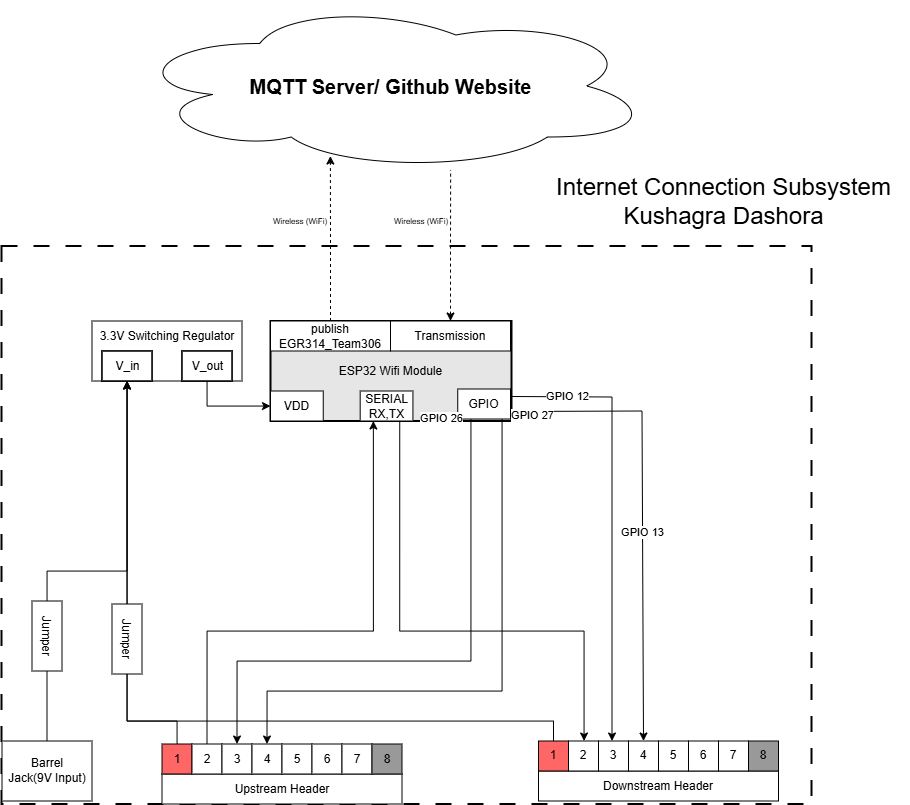

The diagram above was exported from draw.io. Its source (the exported page's mxGraphModel, read from the mxfile embedded in the PNG):
<mxGraphModel dx="106.5" dy="2060.5" grid="1" gridSize="10" guides="1" tooltips="1" connect="1" arrows="1" fold="1" page="1" pageScale="1.5" pageWidth="1169" pageHeight="827" background="#ffffff" math="0" shadow="0">
  <root>
    <mxCell id="0" style=";html=1;" />
    <mxCell id="1" style=";html=1;" parent="0" />
    <mxCell id="N2PSIaQydh4al0mc-H9a-1" value="" style="rounded=0;whiteSpace=wrap;html=1;dashed=1;dashPattern=8 8;strokeWidth=2;" vertex="1" parent="1">
      <mxGeometry x="2259.5" y="-285" width="810" height="558" as="geometry" />
    </mxCell>
    <mxCell id="N2PSIaQydh4al0mc-H9a-2" value="&lt;b&gt;&lt;font style=&quot;font-size: 20px&quot;&gt;MQTT Server/ Github Website&lt;/font&gt;&lt;/b&gt;" style="ellipse;shape=cloud;whiteSpace=wrap;html=1;" vertex="1" parent="1">
      <mxGeometry x="2387" y="-530" width="523" height="170" as="geometry" />
    </mxCell>
    <mxCell id="N2PSIaQydh4al0mc-H9a-3" style="edgeStyle=orthogonalEdgeStyle;rounded=0;orthogonalLoop=1;jettySize=auto;html=1;startArrow=classic;startFill=1;fontSize=8;entryX=0.615;entryY=0.994;entryDx=0;entryDy=0;entryPerimeter=0;endArrow=none;endFill=0;dashed=1;" edge="1" parent="1" source="N2PSIaQydh4al0mc-H9a-12" target="N2PSIaQydh4al0mc-H9a-2">
      <mxGeometry relative="1" as="geometry">
        <mxPoint x="2769.5" y="-320" as="targetPoint" />
      </mxGeometry>
    </mxCell>
    <mxCell id="N2PSIaQydh4al0mc-H9a-4" style="edgeStyle=orthogonalEdgeStyle;rounded=0;orthogonalLoop=1;jettySize=auto;html=1;entryX=0.385;entryY=0.912;entryDx=0;entryDy=0;entryPerimeter=0;startArrow=none;startFill=0;fontSize=8;dashed=1;" edge="1" parent="1" source="N2PSIaQydh4al0mc-H9a-11" target="N2PSIaQydh4al0mc-H9a-2">
      <mxGeometry relative="1" as="geometry" />
    </mxCell>
    <mxCell id="N2PSIaQydh4al0mc-H9a-5" value="&lt;div style=&quot;&quot;&gt;&lt;font style=&quot;font-size: 24px;&quot;&gt;Internet Connection Subsystem&lt;/font&gt;&lt;/div&gt;&lt;div style=&quot;&quot;&gt;&lt;font style=&quot;font-size: 24px;&quot;&gt;Kushagra Dashora&lt;/font&gt;&lt;/div&gt;" style="text;html=1;strokeColor=none;fillColor=none;align=center;verticalAlign=middle;whiteSpace=wrap;rounded=0;fontSize=16;" vertex="1" parent="1">
      <mxGeometry x="2796.5" y="-360" width="371" height="60" as="geometry" />
    </mxCell>
    <mxCell id="N2PSIaQydh4al0mc-H9a-6" value="&lt;div style=&quot;font-size: 8px&quot;&gt;Wireless (WiFi)&lt;/div&gt;" style="text;html=1;strokeColor=none;fillColor=none;align=center;verticalAlign=middle;whiteSpace=wrap;rounded=0;fontSize=8;rotation=0;" vertex="1" parent="1">
      <mxGeometry x="2528.5" y="-320" width="60" height="20" as="geometry" />
    </mxCell>
    <mxCell id="N2PSIaQydh4al0mc-H9a-7" value="&lt;div style=&quot;font-size: 8px&quot;&gt;Wireless (WiFi)&lt;/div&gt;" style="text;html=1;strokeColor=none;fillColor=none;align=center;verticalAlign=middle;whiteSpace=wrap;rounded=0;fontSize=8;rotation=0;" vertex="1" parent="1">
      <mxGeometry x="2649.5" y="-320" width="60" height="20" as="geometry" />
    </mxCell>
    <mxCell id="N2PSIaQydh4al0mc-H9a-8" value="ESP32 Wifi Module" style="rounded=0;whiteSpace=wrap;html=1;strokeWidth=2;fillColor=#E6E6E6;" vertex="1" parent="1">
      <mxGeometry x="2528.5" y="-210" width="241" height="100" as="geometry" />
    </mxCell>
    <mxCell id="N2PSIaQydh4al0mc-H9a-9" style="edgeStyle=orthogonalEdgeStyle;rounded=0;orthogonalLoop=1;jettySize=auto;html=1;exitX=0.75;exitY=1;exitDx=0;exitDy=0;" edge="1" parent="1" source="N2PSIaQydh4al0mc-H9a-10" target="N2PSIaQydh4al0mc-H9a-26">
      <mxGeometry relative="1" as="geometry">
        <Array as="points">
          <mxPoint x="2658" y="100" />
          <mxPoint x="2842" y="100" />
        </Array>
      </mxGeometry>
    </mxCell>
    <mxCell id="N2PSIaQydh4al0mc-H9a-10" value="&lt;div&gt;SERIAL&lt;/div&gt;RX,TX" style="rounded=0;whiteSpace=wrap;html=1;" vertex="1" parent="1">
      <mxGeometry x="2618.178899082569" y="-140" width="52.75229357798166" height="30" as="geometry" />
    </mxCell>
    <mxCell id="N2PSIaQydh4al0mc-H9a-11" value="&lt;div&gt;publish&lt;/div&gt;EGR314_Team306" style="rounded=0;whiteSpace=wrap;html=1;" vertex="1" parent="1">
      <mxGeometry x="2528.5" y="-210" width="120" height="30" as="geometry" />
    </mxCell>
    <mxCell id="N2PSIaQydh4al0mc-H9a-12" value="&lt;div&gt;Transmission&lt;/div&gt;" style="rounded=0;whiteSpace=wrap;html=1;" vertex="1" parent="1">
      <mxGeometry x="2648.5" y="-210" width="120" height="30" as="geometry" />
    </mxCell>
    <mxCell id="N2PSIaQydh4al0mc-H9a-13" value="" style="group" connectable="0" vertex="1" parent="1">
      <mxGeometry x="2420" y="213" width="240" height="60" as="geometry" />
    </mxCell>
    <mxCell id="N2PSIaQydh4al0mc-H9a-14" value="Upstream Header" style="rounded=1;whiteSpace=wrap;html=1;fillColor=#FFFFFF;strokeColor=#000000;arcSize=0;" vertex="1" parent="N2PSIaQydh4al0mc-H9a-13">
      <mxGeometry y="30" width="240" height="30" as="geometry" />
    </mxCell>
    <mxCell id="N2PSIaQydh4al0mc-H9a-15" value="1" style="rounded=0;whiteSpace=wrap;html=1;strokeColor=#000000;fillColor=light-dark(#FF6666,var(--ge-dark-color, #121212));" vertex="1" parent="N2PSIaQydh4al0mc-H9a-13">
      <mxGeometry width="30" height="30" as="geometry" />
    </mxCell>
    <mxCell id="N2PSIaQydh4al0mc-H9a-16" value="2" style="rounded=0;whiteSpace=wrap;html=1;strokeColor=#000000;fillColor=light-dark(#FFFFFF,var(--ge-dark-color, #121212));" vertex="1" parent="N2PSIaQydh4al0mc-H9a-13">
      <mxGeometry x="30" width="30" height="30" as="geometry" />
    </mxCell>
    <mxCell id="N2PSIaQydh4al0mc-H9a-17" value="3" style="rounded=0;whiteSpace=wrap;html=1;strokeColor=#000000;fillColor=light-dark(#FFFFFF,var(--ge-dark-color, #121212));" vertex="1" parent="N2PSIaQydh4al0mc-H9a-13">
      <mxGeometry x="60" width="30" height="30" as="geometry" />
    </mxCell>
    <mxCell id="N2PSIaQydh4al0mc-H9a-18" value="4" style="rounded=0;whiteSpace=wrap;html=1;strokeColor=#000000;fillColor=light-dark(#FFFFFF,var(--ge-dark-color, #121212));" vertex="1" parent="N2PSIaQydh4al0mc-H9a-13">
      <mxGeometry x="90" width="30" height="30" as="geometry" />
    </mxCell>
    <mxCell id="N2PSIaQydh4al0mc-H9a-19" value="5" style="rounded=0;whiteSpace=wrap;html=1;strokeColor=#000000;fillColor=light-dark(#FFFFFF,var(--ge-dark-color, #121212));" vertex="1" parent="N2PSIaQydh4al0mc-H9a-13">
      <mxGeometry x="120" width="30" height="30" as="geometry" />
    </mxCell>
    <mxCell id="N2PSIaQydh4al0mc-H9a-20" value="6" style="rounded=0;whiteSpace=wrap;html=1;strokeColor=#000000;fillColor=light-dark(#FFFFFF,var(--ge-dark-color, #121212));" vertex="1" parent="N2PSIaQydh4al0mc-H9a-13">
      <mxGeometry x="150" width="30" height="30" as="geometry" />
    </mxCell>
    <mxCell id="N2PSIaQydh4al0mc-H9a-21" value="7" style="rounded=0;whiteSpace=wrap;html=1;strokeColor=#000000;fillColor=light-dark(#FFFFFF,var(--ge-dark-color, #121212));" vertex="1" parent="N2PSIaQydh4al0mc-H9a-13">
      <mxGeometry x="180" width="30" height="30" as="geometry" />
    </mxCell>
    <mxCell id="N2PSIaQydh4al0mc-H9a-22" value="8" style="rounded=0;whiteSpace=wrap;html=1;strokeColor=#000000;fillColor=light-dark(#999999,var(--ge-dark-color, #121212));" vertex="1" parent="N2PSIaQydh4al0mc-H9a-13">
      <mxGeometry x="210" width="30" height="30" as="geometry" />
    </mxCell>
    <mxCell id="N2PSIaQydh4al0mc-H9a-23" value="d" style="group" connectable="0" vertex="1" parent="1">
      <mxGeometry x="2796.5" y="210" width="240" height="60" as="geometry" />
    </mxCell>
    <mxCell id="N2PSIaQydh4al0mc-H9a-24" value="Down&lt;span style=&quot;background-color: transparent; color: light-dark(rgb(0, 0, 0), rgb(255, 255, 255));&quot;&gt;stream Header&lt;/span&gt;" style="rounded=1;whiteSpace=wrap;html=1;fillColor=#FFFFFF;strokeColor=#000000;arcSize=0;" vertex="1" parent="N2PSIaQydh4al0mc-H9a-23">
      <mxGeometry y="30" width="240" height="30" as="geometry" />
    </mxCell>
    <mxCell id="N2PSIaQydh4al0mc-H9a-25" value="1" style="rounded=0;whiteSpace=wrap;html=1;strokeColor=#000000;fillColor=light-dark(#FF6666,var(--ge-dark-color, #121212));" vertex="1" parent="N2PSIaQydh4al0mc-H9a-23">
      <mxGeometry width="30" height="30" as="geometry" />
    </mxCell>
    <mxCell id="N2PSIaQydh4al0mc-H9a-26" value="2" style="rounded=0;whiteSpace=wrap;html=1;strokeColor=#000000;fillColor=light-dark(#FFFFFF,var(--ge-dark-color, #121212));" vertex="1" parent="N2PSIaQydh4al0mc-H9a-23">
      <mxGeometry x="30" width="30" height="30" as="geometry" />
    </mxCell>
    <mxCell id="N2PSIaQydh4al0mc-H9a-27" value="3" style="rounded=0;whiteSpace=wrap;html=1;strokeColor=#000000;fillColor=light-dark(#FFFFFF,var(--ge-dark-color, #121212));" vertex="1" parent="N2PSIaQydh4al0mc-H9a-23">
      <mxGeometry x="60" width="30" height="30" as="geometry" />
    </mxCell>
    <mxCell id="N2PSIaQydh4al0mc-H9a-28" value="4" style="rounded=0;whiteSpace=wrap;html=1;strokeColor=#000000;fillColor=light-dark(#FFFFFF,var(--ge-dark-color, #121212));" vertex="1" parent="N2PSIaQydh4al0mc-H9a-23">
      <mxGeometry x="90" width="30" height="30" as="geometry" />
    </mxCell>
    <mxCell id="N2PSIaQydh4al0mc-H9a-29" value="5" style="rounded=0;whiteSpace=wrap;html=1;strokeColor=#000000;fillColor=light-dark(#FFFFFF,var(--ge-dark-color, #121212));" vertex="1" parent="N2PSIaQydh4al0mc-H9a-23">
      <mxGeometry x="120" width="30" height="30" as="geometry" />
    </mxCell>
    <mxCell id="N2PSIaQydh4al0mc-H9a-30" value="6" style="rounded=0;whiteSpace=wrap;html=1;strokeColor=#000000;fillColor=light-dark(#FFFFFF,var(--ge-dark-color, #121212));" vertex="1" parent="N2PSIaQydh4al0mc-H9a-23">
      <mxGeometry x="150" width="30" height="30" as="geometry" />
    </mxCell>
    <mxCell id="N2PSIaQydh4al0mc-H9a-31" value="7" style="rounded=0;whiteSpace=wrap;html=1;strokeColor=#000000;fillColor=light-dark(#FFFFFF,var(--ge-dark-color, #121212));" vertex="1" parent="N2PSIaQydh4al0mc-H9a-23">
      <mxGeometry x="180" width="30" height="30" as="geometry" />
    </mxCell>
    <mxCell id="N2PSIaQydh4al0mc-H9a-32" value="8" style="rounded=0;whiteSpace=wrap;html=1;strokeColor=#000000;fillColor=light-dark(#999999,var(--ge-dark-color, #121212));" vertex="1" parent="N2PSIaQydh4al0mc-H9a-23">
      <mxGeometry x="210" width="30" height="30" as="geometry" />
    </mxCell>
    <mxCell id="N2PSIaQydh4al0mc-H9a-33" value="Barrel &lt;br&gt;Jack(9V Input)" style="rounded=1;whiteSpace=wrap;html=1;fillColor=#FFFFFF;strokeColor=#000000;arcSize=0;" vertex="1" parent="1">
      <mxGeometry x="2260" y="210" width="90" height="60" as="geometry" />
    </mxCell>
    <mxCell id="N2PSIaQydh4al0mc-H9a-34" value="&lt;div&gt;VDD&lt;/div&gt;" style="rounded=0;whiteSpace=wrap;html=1;" vertex="1" parent="1">
      <mxGeometry x="2528.498899082569" y="-140" width="52.75229357798166" height="30" as="geometry" />
    </mxCell>
    <mxCell id="N2PSIaQydh4al0mc-H9a-35" value="" style="endArrow=classic;html=1;rounded=0;edgeStyle=orthogonalEdgeStyle;" edge="1" parent="1" source="N2PSIaQydh4al0mc-H9a-53" target="N2PSIaQydh4al0mc-H9a-34">
      <mxGeometry width="50" height="50" relative="1" as="geometry">
        <mxPoint x="2480" y="-70" as="sourcePoint" />
        <mxPoint x="2530" y="-120" as="targetPoint" />
        <Array as="points">
          <mxPoint x="2465" y="-125" />
        </Array>
      </mxGeometry>
    </mxCell>
    <mxCell id="N2PSIaQydh4al0mc-H9a-36" value="&lt;div&gt;GPIO&lt;/div&gt;" style="rounded=0;whiteSpace=wrap;html=1;" vertex="1" parent="1">
      <mxGeometry x="2715.748899082569" y="-142" width="52.75229357798166" height="30" as="geometry" />
    </mxCell>
    <mxCell id="N2PSIaQydh4al0mc-H9a-37" value="" style="endArrow=classic;html=1;rounded=0;exitX=1;exitY=0.25;exitDx=0;exitDy=0;" edge="1" parent="1" source="N2PSIaQydh4al0mc-H9a-36">
      <mxGeometry width="50" height="50" relative="1" as="geometry">
        <mxPoint x="2740" y="60" as="sourcePoint" />
        <mxPoint x="2870" y="210" as="targetPoint" />
        <Array as="points">
          <mxPoint x="2870" y="-134" />
        </Array>
      </mxGeometry>
    </mxCell>
    <mxCell id="N2PSIaQydh4al0mc-H9a-38" value="GPIO 12" style="edgeLabel;html=1;align=center;verticalAlign=middle;resizable=0;points=[];" connectable="0" vertex="1" parent="N2PSIaQydh4al0mc-H9a-37">
      <mxGeometry x="-0.7467" y="1" relative="1" as="geometry">
        <mxPoint as="offset" />
      </mxGeometry>
    </mxCell>
    <mxCell id="N2PSIaQydh4al0mc-H9a-39" value="" style="endArrow=classic;html=1;rounded=0;exitX=1;exitY=0.75;exitDx=0;exitDy=0;entryX=0.5;entryY=0;entryDx=0;entryDy=0;" edge="1" parent="1" source="N2PSIaQydh4al0mc-H9a-36" target="N2PSIaQydh4al0mc-H9a-28">
      <mxGeometry width="50" height="50" relative="1" as="geometry">
        <mxPoint x="2860" y="-50" as="sourcePoint" />
        <mxPoint x="2910" y="-100" as="targetPoint" />
        <Array as="points">
          <mxPoint x="2900" y="-120" />
        </Array>
      </mxGeometry>
    </mxCell>
    <mxCell id="N2PSIaQydh4al0mc-H9a-40" value="GPIO 13" style="edgeLabel;html=1;align=center;verticalAlign=middle;resizable=0;points=[];" connectable="0" vertex="1" parent="N2PSIaQydh4al0mc-H9a-39">
      <mxGeometry x="0.0908" y="-1" relative="1" as="geometry">
        <mxPoint as="offset" />
      </mxGeometry>
    </mxCell>
    <mxCell id="N2PSIaQydh4al0mc-H9a-41" value="" style="endArrow=classic;html=1;rounded=0;entryX=0.5;entryY=0;entryDx=0;entryDy=0;edgeStyle=orthogonalEdgeStyle;" edge="1" parent="1" source="N2PSIaQydh4al0mc-H9a-36" target="N2PSIaQydh4al0mc-H9a-18">
      <mxGeometry width="50" height="50" relative="1" as="geometry">
        <mxPoint x="2670" y="10" as="sourcePoint" />
        <mxPoint x="2720" y="-40" as="targetPoint" />
        <Array as="points">
          <mxPoint x="2760" y="160" />
          <mxPoint x="2525" y="160" />
        </Array>
      </mxGeometry>
    </mxCell>
    <mxCell id="N2PSIaQydh4al0mc-H9a-42" value="GPIO 27" style="edgeLabel;html=1;align=center;verticalAlign=middle;resizable=0;points=[];" connectable="0" vertex="1" parent="N2PSIaQydh4al0mc-H9a-41">
      <mxGeometry x="-0.3105" y="1" relative="1" as="geometry">
        <mxPoint x="29" y="-197" as="offset" />
      </mxGeometry>
    </mxCell>
    <mxCell id="N2PSIaQydh4al0mc-H9a-43" value="" style="endArrow=classic;html=1;rounded=0;entryX=0.5;entryY=0;entryDx=0;entryDy=0;exitX=0.25;exitY=1;exitDx=0;exitDy=0;edgeStyle=orthogonalEdgeStyle;" edge="1" parent="1" source="N2PSIaQydh4al0mc-H9a-36" target="N2PSIaQydh4al0mc-H9a-17">
      <mxGeometry width="50" height="50" relative="1" as="geometry">
        <mxPoint x="2590" y="-30" as="sourcePoint" />
        <mxPoint x="2640" y="-80" as="targetPoint" />
        <Array as="points">
          <mxPoint x="2729" y="130" />
          <mxPoint x="2495" y="130" />
        </Array>
      </mxGeometry>
    </mxCell>
    <mxCell id="N2PSIaQydh4al0mc-H9a-44" value="GPIO 26" style="edgeLabel;html=1;align=center;verticalAlign=middle;resizable=0;points=[];" connectable="0" vertex="1" parent="N2PSIaQydh4al0mc-H9a-43">
      <mxGeometry x="-0.3366" y="1" relative="1" as="geometry">
        <mxPoint x="-31" y="-187" as="offset" />
      </mxGeometry>
    </mxCell>
    <mxCell id="N2PSIaQydh4al0mc-H9a-45" style="edgeStyle=orthogonalEdgeStyle;rounded=0;orthogonalLoop=1;jettySize=auto;html=1;exitX=0.5;exitY=0;exitDx=0;exitDy=0;entryX=0.25;entryY=1;entryDx=0;entryDy=0;" edge="1" parent="1" source="N2PSIaQydh4al0mc-H9a-16" target="N2PSIaQydh4al0mc-H9a-10">
      <mxGeometry relative="1" as="geometry">
        <Array as="points">
          <mxPoint x="2465" y="100" />
          <mxPoint x="2631" y="100" />
        </Array>
      </mxGeometry>
    </mxCell>
    <mxCell id="N2PSIaQydh4al0mc-H9a-46" value="" style="group" connectable="0" vertex="1" parent="1">
      <mxGeometry x="2350" y="-210" width="150" height="60" as="geometry" />
    </mxCell>
    <mxCell id="N2PSIaQydh4al0mc-H9a-47" value="" style="rounded=1;whiteSpace=wrap;html=1;fillColor=#FFFFFF;strokeColor=#000000;arcSize=0;" vertex="1" parent="N2PSIaQydh4al0mc-H9a-46">
      <mxGeometry width="150" height="60" as="geometry" />
    </mxCell>
    <mxCell id="N2PSIaQydh4al0mc-H9a-48" value="" style="group;strokeColor=#000000;" connectable="0" vertex="1" parent="N2PSIaQydh4al0mc-H9a-46">
      <mxGeometry x="10" y="30" width="50" height="30" as="geometry" />
    </mxCell>
    <mxCell id="N2PSIaQydh4al0mc-H9a-49" value="" style="rounded=0;whiteSpace=wrap;html=1;strokeColor=#000000;" vertex="1" parent="N2PSIaQydh4al0mc-H9a-48">
      <mxGeometry width="50" height="30" as="geometry" />
    </mxCell>
    <mxCell id="N2PSIaQydh4al0mc-H9a-50" value="V_in" style="text;html=1;align=center;verticalAlign=middle;resizable=0;points=[];autosize=1;strokeColor=#000000;fillColor=none;" vertex="1" parent="N2PSIaQydh4al0mc-H9a-48">
      <mxGeometry width="50" height="30" as="geometry" />
    </mxCell>
    <mxCell id="N2PSIaQydh4al0mc-H9a-51" value="" style="group;strokeColor=#000000;" connectable="0" vertex="1" parent="N2PSIaQydh4al0mc-H9a-46">
      <mxGeometry x="90" y="30" width="50" height="30" as="geometry" />
    </mxCell>
    <mxCell id="N2PSIaQydh4al0mc-H9a-52" value="" style="rounded=0;whiteSpace=wrap;html=1;strokeColor=#000000;" vertex="1" parent="N2PSIaQydh4al0mc-H9a-51">
      <mxGeometry width="50" height="30" as="geometry" />
    </mxCell>
    <mxCell id="N2PSIaQydh4al0mc-H9a-53" value="V_out" style="text;html=1;align=center;verticalAlign=middle;resizable=0;points=[];autosize=1;strokeColor=#000000;fillColor=none;" vertex="1" parent="N2PSIaQydh4al0mc-H9a-51">
      <mxGeometry width="50" height="30" as="geometry" />
    </mxCell>
    <mxCell id="N2PSIaQydh4al0mc-H9a-54" value="3.3V Switching Regulator" style="text;html=1;align=center;verticalAlign=middle;whiteSpace=wrap;rounded=0;" vertex="1" parent="N2PSIaQydh4al0mc-H9a-46">
      <mxGeometry width="150" height="30" as="geometry" />
    </mxCell>
    <mxCell id="N2PSIaQydh4al0mc-H9a-55" value="" style="endArrow=classic;html=1;rounded=0;edgeStyle=orthogonalEdgeStyle;" edge="1" parent="1" source="N2PSIaQydh4al0mc-H9a-15" target="N2PSIaQydh4al0mc-H9a-50">
      <mxGeometry width="50" height="50" relative="1" as="geometry">
        <mxPoint x="2610" y="40" as="sourcePoint" />
        <mxPoint x="2660" y="-10" as="targetPoint" />
        <Array as="points">
          <mxPoint x="2435" y="190" />
          <mxPoint x="2385" y="190" />
        </Array>
      </mxGeometry>
    </mxCell>
    <mxCell id="N2PSIaQydh4al0mc-H9a-56" value="" style="endArrow=classic;html=1;rounded=0;edgeStyle=orthogonalEdgeStyle;" edge="1" parent="1" source="N2PSIaQydh4al0mc-H9a-59" target="N2PSIaQydh4al0mc-H9a-50">
      <mxGeometry width="50" height="50" relative="1" as="geometry">
        <mxPoint x="2443" y="223" as="sourcePoint" />
        <mxPoint x="2397" y="-140" as="targetPoint" />
        <Array as="points">
          <mxPoint x="2305" y="40" />
          <mxPoint x="2385" y="40" />
        </Array>
      </mxGeometry>
    </mxCell>
    <mxCell id="N2PSIaQydh4al0mc-H9a-57" value="" style="endArrow=classic;html=1;rounded=0;edgeStyle=orthogonalEdgeStyle;" edge="1" parent="1" source="N2PSIaQydh4al0mc-H9a-25" target="N2PSIaQydh4al0mc-H9a-50">
      <mxGeometry width="50" height="50" relative="1" as="geometry">
        <mxPoint x="2321" y="220" as="sourcePoint" />
        <mxPoint x="2392" y="-140" as="targetPoint" />
        <Array as="points">
          <mxPoint x="2812" y="190" />
          <mxPoint x="2385" y="190" />
        </Array>
      </mxGeometry>
    </mxCell>
    <mxCell id="N2PSIaQydh4al0mc-H9a-58" value="Jumper" style="rounded=1;whiteSpace=wrap;html=1;fillColor=#FFFFFF;strokeColor=#000000;arcSize=0;rotation=90;" vertex="1" parent="1">
      <mxGeometry x="2350" y="93" width="70" height="30" as="geometry" />
    </mxCell>
    <mxCell id="N2PSIaQydh4al0mc-H9a-59" value="Jumper" style="rounded=1;whiteSpace=wrap;html=1;fillColor=#FFFFFF;strokeColor=#000000;arcSize=0;rotation=90;" vertex="1" parent="1">
      <mxGeometry x="2270" y="90" width="70" height="30" as="geometry" />
    </mxCell>
    <mxCell id="N2PSIaQydh4al0mc-H9a-60" value="" style="endArrow=none;html=1;rounded=0;" edge="1" parent="1" source="N2PSIaQydh4al0mc-H9a-59" target="N2PSIaQydh4al0mc-H9a-33">
      <mxGeometry width="50" height="50" relative="1" as="geometry">
        <mxPoint x="2480" y="-50" as="sourcePoint" />
        <mxPoint x="2530" y="-100" as="targetPoint" />
      </mxGeometry>
    </mxCell>
  </root>
</mxGraphModel>